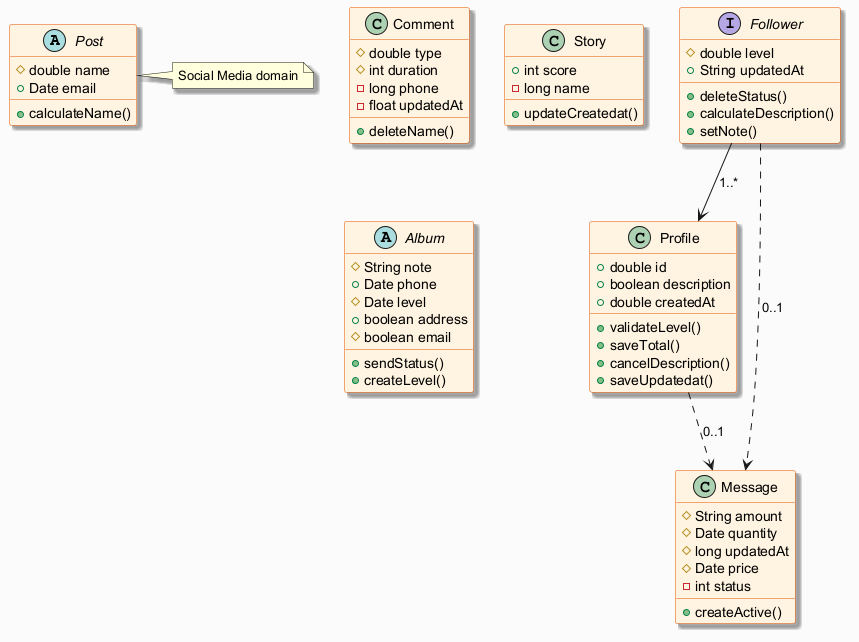

The diagram above was rendered by PlantUML. Its source (embedded in the PNG):
@startuml
skinparam backgroundColor #FAFAFA
skinparam classBackgroundColor #FFF3E0
skinparam classBorderColor #E65100
skinparam shadowing true
abstract class Post {
  #double name
  +Date email
  +calculateName()
}
interface Follower {
  #double level
  +String updatedAt
  +deleteStatus()
  +calculateDescription()
  +setNote()
}
class Profile {
  +double id
  +boolean description
  +double createdAt
  +validateLevel()
  +saveTotal()
  +cancelDescription()
  +saveUpdatedat()
}
class Comment {
  #double type
  #int duration
  -long phone
  -float updatedAt
  +deleteName()
}
class Message {
  #String amount
  #Date quantity
  #long updatedAt
  #Date price
  -int status
  +createActive()
}
class Story {
  +int score
  -long name
  +updateCreatedat()
}
abstract class Album {
  #String note
  +Date phone
  #Date level
  +boolean address
  #boolean email
  +sendStatus()
  +createLevel()
}
Follower ..> Message : "0..1"
Follower --> Profile : "1..*"
Profile ..> Message : "0..1"
note right of Post : Social Media domain
@enduml